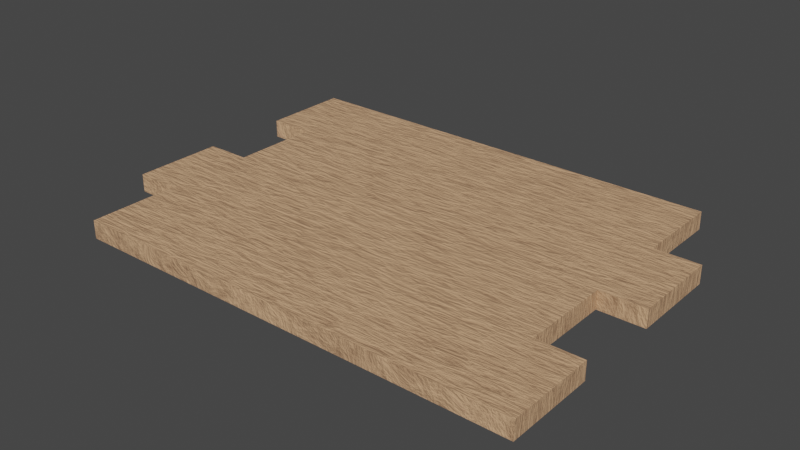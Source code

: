# Source: wood.blend  (saved by Blender 2.83.19; exported with 4.5.12 LTS)
import bpy
from mathutils import Matrix  # noqa: F401  (used for matrix-valued properties, if any)

bpy.ops.wm.read_factory_settings(use_empty=True)
scene = bpy.context.scene
scene.name = 'Scene'

# ---- collections
col_collection = bpy.data.collections.new('Collection'); scene.collection.children.link(col_collection)

# ---- materials (node trees are filled in below, after node groups)
mat_wood = bpy.data.materials.new('wood')
mat_wood.use_transparent_shadow = False

# ---- material node trees
mat_wood.use_nodes = True; mat_wood.node_tree.nodes.clear()
_N = mat_wood.node_tree.nodes; _L = mat_wood.node_tree.links
n0 = _N.new('ShaderNodeBsdfPrincipled'); n0.name = 'Principled BSDF'; n0.location = (10, 300)
n0.distribution = 'GGX'
n0.subsurface_method = 'BURLEY'
n0.inputs[3].default_value = 1.45
n0.inputs[27].default_value = (0.0, 0.0, 0.0, 1.0)
n0.inputs[28].default_value = 1.0
n1 = _N.new('ShaderNodeOutputMaterial'); n1.name = 'Material Output'; n1.location = (300, 300)
n2 = _N.new('ShaderNodeMapping'); n2.name = '映射方法'; n2.location = (-680, 320)
n2.inputs[3].default_value = (1.0, -6.0, 1.0)
n3 = _N.new('ShaderNodeTexCoord'); n3.name = '紋理座標'; n3.location = (-880, 300)
n4 = _N.new('ShaderNodeBump'); n4.name = '凹凸'; n4.location = (-200, -60)
n4.inputs[0].default_value = 0.2667
n4.inputs[1].default_value = 1.0
n4.inputs[2].default_value = 1.0
n5 = _N.new('ShaderNodeTexNoise'); n5.name = '噪訊紋理'; n5.location = (-480, 240)
n5.inputs[2].default_value = 1.6
n5.inputs[3].default_value = 16.0
n5.inputs[4].default_value = 0.745
n5.inputs[8].default_value = 0.7
n6 = _N.new('ShaderNodeValToRGB'); n6.name = '色彩漸變'; n6.location = (-240, 260)
while len(n6.color_ramp.elements) > 1: n6.color_ramp.elements.remove(n6.color_ramp.elements[-1])
n6.color_ramp.elements[0].position = 0.15; n6.color_ramp.elements[0].color = (0.1714, 0.08022, 0.04519, 1.0)
_e = n6.color_ramp.elements.new(0.5818); _e.color = (0.6939, 0.4125, 0.2307, 1.0)
_e = n6.color_ramp.elements.new(0.9045); _e.color = (0.3813, 0.1714, 0.117, 1.0)
_L.new(n0.outputs[0], n1.inputs[0])
_L.new(n6.outputs[0], n0.inputs[0])
_L.new(n5.outputs[0], n6.inputs[0])
_L.new(n2.outputs[0], n5.inputs[0])
_L.new(n3.outputs[3], n2.inputs[0])
_L.new(n4.outputs[0], n0.inputs[5])
_L.new(n5.outputs[0], n4.inputs[3])
n1.is_active_output = True

# ---- world
world_world = bpy.data.worlds.new('World'); scene.world = world_world
world_world.use_nodes = True; world_world.node_tree.nodes.clear()
_N = world_world.node_tree.nodes; _L = world_world.node_tree.links
n0 = _N.new('ShaderNodeOutputWorld'); n0.name = 'World Output'; n0.location = (300, 300)
n1 = _N.new('ShaderNodeBackground'); n1.name = 'Background'; n1.location = (10, 300)
n1.inputs[0].default_value = (0.05088, 0.05088, 0.05088, 1.0)
_L.new(n1.outputs[0], n0.inputs[0])
n0.is_active_output = True
world_world.color = (0.05088, 0.05088, 0.05088)
world_world.use_sun_shadow = False
world_world.sun_shadow_jitter_overblur = 0.0

# ---- meshes
me_003 = bpy.data.meshes.new('立方體.003')
me_003.from_pydata([(5.0, -1.0, -0.2), (5.0, -1.0, 0.2), (5.0, 1.0, -0.2), (5.0, 1.0, 0.2), (0.0, -1.0, -0.2), (0.0, -1.0, 0.2), (0.0, 1.0, -0.2), (0.0, 1.0, 0.2), (-5.0, -1.0, -0.2), (-5.0, -1.0, 0.2), (-5.0, 1.0, -0.2), (-5.0, 1.0, 0.2), (4.0, 5.0, -0.2), (4.0, 5.0, 0.2), (4.0, 7.0, -0.2), (4.0, 7.0, 0.2), (-1.0, 5.0, -0.2), (-1.0, 5.0, 0.2), (-1.0, 7.0, -0.2), (-1.0, 7.0, 0.2), (-6.0, 5.0, -0.2), (-6.0, 5.0, 0.2), (-6.0, 7.0, -0.2), (-6.0, 7.0, 0.2), (5.0, 3.0, -0.2), (5.0, 3.0, 0.2), (5.0, 5.0, -0.2), (5.0, 5.0, 0.2), (0.0, 3.0, -0.2), (0.0, 3.0, 0.2), (0.0, 5.0, -0.2), (0.0, 5.0, 0.2), (-5.0, 3.0, -0.2), (-5.0, 3.0, 0.2), (-5.0, 5.0, -0.2), (-5.0, 5.0, 0.2), (4.0, 1.0, -0.2), (4.0, 1.0, 0.2), (4.0, 3.0, -0.2), (4.0, 3.0, 0.2), (-1.0, 1.0, -0.2), (-1.0, 1.0, 0.2), (-1.0, 3.0, -0.2), (-1.0, 3.0, 0.2), (-6.0, 1.0, -0.2), (-6.0, 1.0, 0.2), (-6.0, 3.0, -0.2), (-6.0, 3.0, 0.2)], [], [(6, 7, 3, 2), (2, 3, 1, 0), (0, 1, 5, 4), (6, 2, 0, 4), (3, 7, 5, 1), (4, 6, 7, 5), (6, 10, 11, 7), (10, 8, 9, 11), (8, 4, 5, 9), (6, 4, 8, 10), (11, 9, 5, 7), (18, 19, 15, 14), (14, 15, 13, 12), (12, 13, 17, 16), (18, 14, 12, 16), (15, 19, 17, 13), (16, 18, 19, 17), (18, 22, 23, 19), (22, 20, 21, 23), (20, 16, 17, 21), (18, 16, 20, 22), (23, 21, 17, 19), (30, 31, 27, 26), (26, 27, 25, 24), (24, 25, 29, 28), (30, 26, 24, 28), (27, 31, 29, 25), (28, 30, 31, 29), (30, 34, 35, 31), (34, 32, 33, 35), (32, 28, 29, 33), (30, 28, 32, 34), (35, 33, 29, 31), (42, 43, 39, 38), (38, 39, 37, 36), (36, 37, 41, 40), (42, 38, 36, 40), (39, 43, 41, 37), (40, 42, 43, 41), (42, 46, 47, 43), (46, 44, 45, 47), (44, 40, 41, 45), (42, 40, 44, 46), (47, 45, 41, 43)])
_uv = me_003.uv_layers.new(name='UVMap')
_uv.uv.foreach_set('vector', [0.375, 0.25, 0.625, 0.25, 0.625, 0.5, 0.375, 0.5, 0.375, 0.5, 0.625, 0.5, 0.625, 0.75, 0.375, 0.75, 0.375, 0.75, 0.625, 0.75, 0.625, 1.0, 0.375, 1.0, 0.125, 0.5, 0.375, 0.5, 0.375, 0.75, 0.125, 0.75, 0.625, 0.5, 0.875, 0.5, 0.875, 0.75, 0.625, 0.75, 0.375, 0.0, 0.375, 0.25, 0.625, 0.25, 0.625, 0.0, 0.375, 0.25, 0.375, 0.5, 0.625, 0.5, 0.625, 0.25, 0.375, 0.5, 0.375, 0.75, 0.625, 0.75, 0.625, 0.5, 0.375, 0.75, 0.375, 1.0, 0.625, 1.0, 0.625, 0.75, 0.125, 0.5, 0.125, 0.75, 0.375, 0.75, 0.375, 0.5, 0.625, 0.5, 0.625, 0.75, 0.875, 0.75, 0.875, 0.5, 0.375, 0.25, 0.625, 0.25, 0.625, 0.5, 0.375, 0.5, 0.375, 0.5, 0.625, 0.5, 0.625, 0.75, 0.375, 0.75, 0.375, 0.75, 0.625, 0.75, 0.625, 1.0, 0.375, 1.0, 0.125, 0.5, 0.375, 0.5, 0.375, 0.75, 0.125, 0.75, 0.625, 0.5, 0.875, 0.5, 0.875, 0.75, 0.625, 0.75, 0.375, 0.0, 0.375, 0.25, 0.625, 0.25, 0.625, 0.0, 0.375, 0.25, 0.375, 0.5, 0.625, 0.5, 0.625, 0.25, 0.375, 0.5, 0.375, 0.75, 0.625, 0.75, 0.625, 0.5, 0.375, 0.75, 0.375, 1.0, 0.625, 1.0, 0.625, 0.75, 0.125, 0.5, 0.125, 0.75, 0.375, 0.75, 0.375, 0.5, 0.625, 0.5, 0.625, 0.75, 0.875, 0.75, 0.875, 0.5, 0.375, 0.25, 0.625, 0.25, 0.625, 0.5, 0.375, 0.5, 0.375, 0.5, 0.625, 0.5, 0.625, 0.75, 0.375, 0.75, 0.375, 0.75, 0.625, 0.75, 0.625, 1.0, 0.375, 1.0, 0.125, 0.5, 0.375, 0.5, 0.375, 0.75, 0.125, 0.75, 0.625, 0.5, 0.875, 0.5, 0.875, 0.75, 0.625, 0.75, 0.375, 0.0, 0.375, 0.25, 0.625, 0.25, 0.625, 0.0, 0.375, 0.25, 0.375, 0.5, 0.625, 0.5, 0.625, 0.25, 0.375, 0.5, 0.375, 0.75, 0.625, 0.75, 0.625, 0.5, 0.375, 0.75, 0.375, 1.0, 0.625, 1.0, 0.625, 0.75, 0.125, 0.5, 0.125, 0.75, 0.375, 0.75, 0.375, 0.5, 0.625, 0.5, 0.625, 0.75, 0.875, 0.75, 0.875, 0.5, 0.375, 0.25, 0.625, 0.25, 0.625, 0.5, 0.375, 0.5, 0.375, 0.5, 0.625, 0.5, 0.625, 0.75, 0.375, 0.75, 0.375, 0.75, 0.625, 0.75, 0.625, 1.0, 0.375, 1.0, 0.125, 0.5, 0.375, 0.5, 0.375, 0.75, 0.125, 0.75, 0.625, 0.5, 0.875, 0.5, 0.875, 0.75, 0.625, 0.75, 0.375, 0.0, 0.375, 0.25, 0.625, 0.25, 0.625, 0.0, 0.375, 0.25, 0.375, 0.5, 0.625, 0.5, 0.625, 0.25, 0.375, 0.5, 0.375, 0.75, 0.625, 0.75, 0.625, 0.5, 0.375, 0.75, 0.375, 1.0, 0.625, 1.0, 0.625, 0.75, 0.125, 0.5, 0.125, 0.75, 0.375, 0.75, 0.375, 0.5, 0.625, 0.5, 0.625, 0.75, 0.875, 0.75, 0.875, 0.5])
me_003.materials.append(mat_wood)
me_003.use_remesh_fix_poles = True
me_003.use_remesh_preserve_attributes = False
me_003.use_mirror_vertex_groups = False
me_003.update()

# ---- objects
ob_wood = bpy.data.objects.new('wood', me_003)

# ---- transforms, parenting, visibility, modifiers, constraints
ob_wood.location = (1.0, -6.0, 0.0)
ob_wood.lineart.crease_threshold = 0.0

# ---- collection membership
col_collection.objects.link(ob_wood)

# ---- scene / render settings (as saved in the file)
scene.frame_start = 1; scene.frame_end = 250; scene.frame_set(24)
scene.render.engine = 'BLENDER_EEVEE_NEXT'
scene.cycles.samples = 128
scene.cycles.sampling_pattern = 'TABULATED_SOBOL'
scene.cycles.use_adaptive_sampling = False
scene.cycles.use_light_tree = False
scene.view_settings.view_transform = 'Filmic'
bpy.context.view_layer.update()

# ---- added for rendering (the .blend has no active camera and no usable light): camera, sun
cam_auto = bpy.data.cameras.new('AutoCamera')
cam_auto.lens = 50.0
cam_auto.sensor_width = 36.0
cam_auto.clip_end = 1000.0
ob_auto_camera = bpy.data.objects.new('AutoCamera', cam_auto)
scene.collection.objects.link(ob_auto_camera)
ob_auto_camera.location = (13.0899, -18.1078, 10.0719)
ob_auto_camera.rotation_euler = (1.09748, -7.21219e-08, 0.694738)
scene.camera = ob_auto_camera
light_auto_sun = bpy.data.lights.new('AutoSun', 'SUN')
light_auto_sun.energy = 3.0
light_auto_sun.angle = 0.0523599
ob_auto_sun = bpy.data.objects.new('AutoSun', light_auto_sun)
scene.collection.objects.link(ob_auto_sun)
ob_auto_sun.rotation_euler = (0.872665, 0.174533, 0.523599)
bpy.context.view_layer.update()
